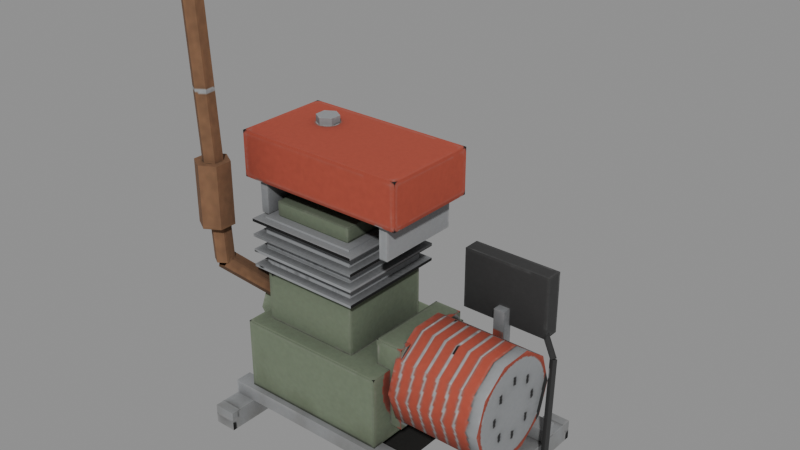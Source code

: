 # Source: generator_ab4_lo.blend  (saved by Blender 5.2.45; exported with 4.5.12 LTS)
import bpy
from mathutils import Matrix  # noqa: F401  (used for matrix-valued properties, if any)

bpy.ops.wm.read_factory_settings(use_empty=True)
scene = bpy.context.scene
scene.name = 'Scene'

# ---- images (referenced by path relative to the original .blend; pixels are not part of the script)
import os
ASSET_DIR = os.environ.get("B2B_ASSET_DIR", "")  # directory of the original .blend (textures are referenced by path, not embedded)
HERE = os.path.dirname(os.path.abspath(__file__))  # packed textures are extracted next to this script under _unpacked/

def load_image(name, relpath, width, height, colorspace="sRGB"):
    """Load a texture the original file referenced (path relative to the .blend, or extracted next to this script)."""
    p = next((c for c in (os.path.join(HERE, relpath), os.path.join(ASSET_DIR, relpath)) if relpath and os.path.exists(c)), "")
    if p:
        img = bpy.data.images.load(p, check_existing=True)
        img.name = name
    else:  # same state as the original file: an image datablock whose file is absent (Cycles renders it pink)
        img = bpy.data.images.new(name, width, height)
        img.source = "FILE"
        img.filepath = "//" + (relpath or name)
    img.colorspace_settings.name = colorspace
    return img
img_generator_ab4_lo = load_image('generator_ab4_lo', '_unpacked/generator_ab4.70576271.png', 1024, 1024, 'sRGB')

# ---- materials (node trees are filled in below, after node groups)
mat_generator_ab4_lo = bpy.data.materials.new('generator_ab4_lo')

# ---- material node trees
mat_generator_ab4_lo.use_nodes = True; mat_generator_ab4_lo.node_tree.nodes.clear()
_N = mat_generator_ab4_lo.node_tree.nodes; _L = mat_generator_ab4_lo.node_tree.links
n0 = _N.new('ShaderNodeBsdfPrincipled'); n0.name = 'Principled BSDF'; n0.location = (-200, 100)
n0.inputs[2].default_value = 0.9
n0.inputs[10].default_value = 0.005
n1 = _N.new('ShaderNodeOutputMaterial'); n1.name = 'Material Output'; n1.location = (200, 100)
n2 = _N.new('ShaderNodeTexImage'); n2.name = 'Image Texture'; n2.location = (0, 0)
n2.image = img_generator_ab4_lo
_L.new(n0.outputs[0], n1.inputs[0])
_L.new(n2.outputs[0], n0.inputs[0])
n1.is_active_output = True

# ---- meshes
me_generator_ab4_lo = bpy.data.meshes.new('generator_ab4_lo')
me_generator_ab4_lo.from_pydata([(-0.49, -0.35, 0.0), (-0.49, -0.35, 0.07), (-0.49, 0.35, 0.0), (-0.49, 0.35, 0.07), (-0.41, -0.35, 0.0), (-0.41, -0.35, 0.07), (-0.41, 0.35, 0.0), (-0.41, 0.35, 0.07), (0.41, -0.35, 0.0), (0.41, -0.35, 0.07), (0.41, 0.35, 0.0), (0.41, 0.35, 0.07), (0.49, -0.35, 0.0), (0.49, -0.35, 0.07), (0.49, 0.35, 0.0), (0.49, 0.35, 0.07), (-0.49, -0.25, 0.07), (-0.49, -0.25, 0.12), (-0.49, -0.19, 0.07), (-0.49, -0.19, 0.12), (0.49, -0.25, 0.07), (0.49, -0.25, 0.12), (0.49, -0.19, 0.07), (0.49, -0.19, 0.12), (-0.49, 0.19, 0.07), (-0.49, 0.19, 0.12), (-0.49, 0.25, 0.07), (-0.49, 0.25, 0.12), (0.49, 0.19, 0.07), (0.49, 0.19, 0.12), (0.49, 0.25, 0.07), (0.49, 0.25, 0.12), (-0.35, -0.18, 0.0), (-0.35, -0.18, 0.002), (-0.35, 0.18, 0.0), (-0.35, 0.18, 0.002), (0.15, -0.18, 0.0), (0.15, -0.18, 0.002), (0.15, 0.18, 0.0), (0.15, 0.18, 0.002), (-0.425, -0.23, 0.12), (-0.425, -0.23, 0.38), (-0.425, 0.23, 0.12), (-0.425, 0.23, 0.38), (0.125, -0.23, 0.12), (0.125, -0.23, 0.38), (0.125, 0.23, 0.12), (0.125, 0.23, 0.38), (-0.38, -0.17, 0.37), (-0.38, -0.17, 0.57), (-0.38, 0.17, 0.37), (-0.38, 0.17, 0.57), (-0.02, -0.17, 0.37), (-0.02, -0.17, 0.57), (-0.02, 0.17, 0.37), (-0.02, 0.17, 0.57), (-0.38, -0.17, 0.5775), (-0.38, -0.17, 0.7625), (-0.38, 0.17, 0.5775), (-0.38, 0.17, 0.7625), (-0.02, -0.17, 0.5775), (-0.02, -0.17, 0.7625), (-0.02, 0.17, 0.5775), (-0.02, 0.17, 0.7625), (-0.41, -0.2, 0.581), (-0.41, -0.2, 0.591), (-0.41, 0.2, 0.581), (-0.41, 0.2, 0.591), (0.01, -0.2, 0.581), (0.01, -0.2, 0.591), (0.01, 0.2, 0.581), (0.01, 0.2, 0.591), (-0.41, -0.2, 0.636), (-0.41, -0.2, 0.646), (-0.41, 0.2, 0.636), (-0.41, 0.2, 0.646), (0.01, -0.2, 0.636), (0.01, -0.2, 0.646), (0.01, 0.2, 0.636), (0.01, 0.2, 0.646), (-0.41, -0.2, 0.691), (-0.41, -0.2, 0.701), (-0.41, 0.2, 0.691), (-0.41, 0.2, 0.701), (0.01, -0.2, 0.691), (0.01, -0.2, 0.701), (0.01, 0.2, 0.691), (0.01, 0.2, 0.701), (-0.41, -0.2, 0.746), (-0.41, -0.2, 0.756), (-0.41, 0.2, 0.746), (-0.41, 0.2, 0.756), (0.01, -0.2, 0.746), (0.01, -0.2, 0.756), (0.01, 0.2, 0.746), (0.01, 0.2, 0.756), (-0.35, -0.14, 0.765), (-0.35, -0.14, 0.815), (-0.35, 0.14, 0.765), (-0.35, 0.14, 0.815), (-0.05, -0.14, 0.765), (-0.05, -0.14, 0.815), (-0.05, 0.14, 0.765), (-0.05, 0.14, 0.815), (-0.415, -0.15, 0.76), (-0.415, -0.15, 0.9), (-0.415, 0.15, 0.76), (-0.415, 0.15, 0.9), (-0.385, -0.15, 0.76), (-0.385, -0.15, 0.9), (-0.385, 0.15, 0.76), (-0.385, 0.15, 0.9), (0.085, -0.15, 0.76), (0.085, -0.15, 0.9), (0.085, 0.15, 0.76), (0.085, 0.15, 0.9), (0.115, -0.15, 0.76), (0.115, -0.15, 0.9), (0.115, 0.15, 0.76), (0.115, 0.15, 0.9), (-0.46, -0.17, 0.88), (-0.46, -0.17, 1.04), (-0.46, 0.17, 0.88), (-0.46, 0.17, 1.04), (0.16, -0.17, 0.88), (0.16, -0.17, 1.04), (0.16, 0.17, 0.88), (0.16, 0.17, 1.04), (0.07, -0.15, 0.17), (0.07, -0.15, 0.47), (-0.3, 0.09, 1.035), (-0.3, 0.09, 1.065), (-0.2654, 0.07, 1.035), (-0.2654, 0.07, 1.065), (-0.2654, 0.03, 1.035), (-0.2654, 0.03, 1.065), (-0.3, 0.01, 1.035), (-0.3, 0.01, 1.065), (-0.3346, 0.03, 1.035), (-0.3346, 0.03, 1.065), (-0.3346, 0.07, 1.035), (-0.3346, 0.07, 1.065), (0.15, 0.19, 0.32), (0.49, 0.19, 0.32), (0.15, 0.1537, 0.2083), (0.49, 0.1537, 0.2083), (0.15, 0.05871, 0.1393), (0.49, 0.05871, 0.1393), (0.15, -0.05871, 0.1393), (0.49, -0.05871, 0.1393), (0.15, -0.1537, 0.2083), (0.49, -0.1537, 0.2083), (0.15, -0.19, 0.32), (0.49, -0.19, 0.32), (0.15, -0.1537, 0.4317), (0.49, -0.1537, 0.4317), (0.15, -0.05871, 0.5007), (0.49, -0.05871, 0.5007), (0.15, 0.05871, 0.5007), (0.49, 0.05871, 0.5007), (0.15, 0.1537, 0.4317), (0.49, 0.1537, 0.4317), (0.07, 0.15, 0.17), (0.07, 0.15, 0.47), (0.17, -0.15, 0.17), (0.17, -0.15, 0.47), (0.17, 0.15, 0.17), (0.17, 0.15, 0.47), (0.14, 0.21, 0.67), (0.14, 0.21, 0.45), (-0.2, 0.27, 0.69), (-0.2, 0.17, 0.69), (-0.1394, 0.27, 0.655), (-0.1394, 0.17, 0.655), (-0.1394, 0.27, 0.585), (-0.1394, 0.17, 0.585), (-0.2, 0.27, 0.55), (-0.2, 0.17, 0.55), (-0.2606, 0.27, 0.585), (-0.2606, 0.17, 0.585), (-0.2606, 0.27, 0.655), (-0.2606, 0.17, 0.655), (-0.48, 0.12, 0.36), (-0.42, 0.12, 0.36), (-0.48, 0.08485, 0.2751), (-0.42, 0.08485, 0.2751), (-0.48, 0.0, 0.24), (-0.42, 0.0, 0.24), (-0.48, -0.08485, 0.2751), (-0.42, -0.08485, 0.2751), (-0.48, -0.12, 0.36), (-0.42, -0.12, 0.36), (-0.48, -0.08485, 0.4449), (-0.42, -0.08485, 0.4449), (-0.48, 0.0, 0.48), (-0.42, 0.0, 0.48), (-0.48, 0.08485, 0.4449), (-0.42, 0.08485, 0.4449), (0.14, 0.27, 0.45), (0.14, 0.27, 0.67), (0.46, 0.21, 0.45), (0.46, 0.21, 0.67), (0.46, 0.27, 0.45), (0.46, 0.27, 0.67), (0.28, 0.18, 0.21), (0.28, 0.18, 0.51), (0.28, 0.22, 0.21), (0.28, 0.22, 0.51), (0.32, 0.18, 0.21), (0.32, 0.18, 0.51), (0.32, 0.22, 0.21), (0.32, 0.22, 0.51), (0.428, 0.236, 0.508), (0.508, 0.196, 0.408), (0.4254, 0.2507, 0.5), (0.5054, 0.2107, 0.4), (0.412, 0.244, 0.492), (0.492, 0.204, 0.392), (0.4146, 0.2293, 0.5), (0.4946, 0.1893, 0.4), (0.5051, 0.1898, 0.4037), (0.5551, 0.0898, 0.06375), (0.5107, 0.2054, 0.4), (0.5607, 0.1054, 0.06), (0.4949, 0.2102, 0.3963), (0.5449, 0.1102, 0.05625), (0.4893, 0.1946, 0.4), (0.5393, 0.09463, 0.06), (0.5502, 0.09884, 0.07194), (0.6202, -0.3012, 0.03194), (0.5618, 0.1021, 0.06), (0.6318, -0.2979, 0.02), (0.5498, 0.1012, 0.04806), (0.6198, -0.2988, 0.008058), (0.5382, 0.09793, 0.06), (0.6082, -0.3021, 0.02), (-0.4091, -0.07957, 0.4762), (-0.4891, -0.2296, 0.6262), (-0.3878, -0.104, 0.4631), (-0.4678, -0.254, 0.6131), (-0.3987, -0.1245, 0.4369), (-0.4787, -0.2745, 0.5869), (-0.4309, -0.1204, 0.4238), (-0.5109, -0.2704, 0.5738), (-0.4522, -0.09595, 0.4369), (-0.5322, -0.246, 0.5869), (-0.4413, -0.07552, 0.4631), (-0.5213, -0.2255, 0.6131), (-0.5, -0.215, 0.6017), (-0.5, -0.265, 1.602), (-0.4697, -0.2325, 0.6009), (-0.4697, -0.2825, 1.601), (-0.4697, -0.2675, 0.5991), (-0.4697, -0.3175, 1.599), (-0.5, -0.285, 0.5983), (-0.5, -0.335, 1.598), (-0.5303, -0.2675, 0.5991), (-0.5303, -0.3175, 1.599), (-0.5303, -0.2325, 0.6009), (-0.5303, -0.2825, 1.601), (-0.5, -0.21, 0.74), (-0.5, -0.21, 0.96), (-0.448, -0.24, 0.74), (-0.448, -0.24, 0.96), (-0.448, -0.3, 0.74), (-0.448, -0.3, 0.96), (-0.5, -0.33, 0.74), (-0.5, -0.33, 0.96), (-0.552, -0.3, 0.74), (-0.552, -0.3, 0.96), (-0.552, -0.24, 0.74), (-0.552, -0.24, 0.96)], [], [(0, 1, 3, 2), (2, 3, 7, 6), (6, 7, 5, 4), (4, 5, 1, 0), (8, 9, 11, 10), (7, 3, 1, 5), (10, 11, 15, 14), (14, 15, 13, 12), (12, 13, 9, 8), (16, 17, 19, 18), (15, 11, 9, 13), (18, 19, 23, 22), (22, 23, 21, 20), (20, 21, 17, 16), (18, 22, 20, 16), (23, 19, 17, 21), (24, 25, 27, 26), (26, 27, 31, 30), (30, 31, 29, 28), (28, 29, 25, 24), (26, 30, 28, 24), (31, 27, 25, 29), (32, 33, 35, 34), (34, 35, 39, 38), (38, 39, 37, 36), (36, 37, 33, 32), (40, 41, 43, 42), (39, 35, 33, 37), (42, 43, 47, 46), (46, 47, 45, 44), (44, 45, 41, 40), (42, 46, 44, 40), (47, 43, 41, 45), (48, 49, 51, 50), (50, 51, 55, 54), (54, 55, 53, 52), (52, 53, 49, 48), (50, 54, 52, 48), (55, 51, 49, 53), (56, 57, 59, 58), (58, 59, 63, 62), (62, 63, 61, 60), (60, 61, 57, 56), (58, 62, 60, 56), (63, 59, 57, 61), (64, 65, 67, 66), (66, 67, 71, 70), (70, 71, 69, 68), (68, 69, 65, 64), (66, 70, 68, 64), (71, 67, 65, 69), (72, 73, 75, 74), (74, 75, 79, 78), (78, 79, 77, 76), (76, 77, 73, 72), (74, 78, 76, 72), (79, 75, 73, 77), (80, 81, 83, 82), (82, 83, 87, 86), (86, 87, 85, 84), (84, 85, 81, 80), (82, 86, 84, 80), (87, 83, 81, 85), (88, 89, 91, 90), (90, 91, 95, 94), (94, 95, 93, 92), (92, 93, 89, 88), (90, 94, 92, 88), (95, 91, 89, 93), (96, 97, 99, 98), (98, 99, 103, 102), (102, 103, 101, 100), (100, 101, 97, 96), (98, 102, 100, 96), (103, 99, 97, 101), (104, 105, 107, 106), (106, 107, 111, 110), (110, 111, 109, 108), (108, 109, 105, 104), (106, 110, 108, 104), (111, 107, 105, 109), (112, 113, 115, 114), (114, 115, 119, 118), (118, 119, 117, 116), (116, 117, 113, 112), (114, 118, 116, 112), (119, 115, 113, 117), (120, 121, 123, 122), (122, 123, 127, 126), (126, 127, 125, 124), (124, 125, 121, 120), (122, 126, 124, 120), (127, 123, 121, 125), (174, 175, 177, 176), (206, 210, 208, 204), (130, 131, 133, 132), (167, 163, 129, 165), (214, 215, 217, 216), (132, 133, 135, 134), (203, 199, 168, 201), (142, 143, 145, 144), (134, 135, 137, 136), (204, 205, 207, 206), (170, 171, 173, 172), (136, 137, 139, 138), (133, 131, 141, 139, 137, 135), (176, 177, 179, 178), (138, 139, 141, 140), (146, 147, 149, 148), (144, 145, 147, 146), (140, 141, 131, 130), (130, 132, 134, 136, 138, 140), (148, 149, 151, 150), (198, 202, 200, 169), (162, 166, 164, 128), (150, 151, 153, 152), (182, 183, 185, 184), (164, 165, 129, 128), (152, 153, 155, 154), (172, 173, 175, 174), (166, 167, 165, 164), (154, 155, 157, 156), (186, 187, 189, 188), (162, 163, 167, 166), (156, 157, 159, 158), (147, 145, 143, 161, 159, 157, 155, 153, 151, 149), (128, 129, 163, 162), (158, 159, 161, 160), (211, 207, 205, 209), (184, 185, 187, 186), (160, 161, 143, 142), (148, 150, 152, 154, 156, 158, 160, 142, 144, 146), (178, 180, 170, 172, 174, 176), (178, 179, 181, 180), (216, 217, 219, 218), (200, 201, 168, 169), (180, 181, 171, 170), (173, 171, 181, 179, 177, 175), (188, 189, 191, 190), (208, 209, 205, 204), (202, 203, 201, 200), (190, 191, 193, 192), (210, 211, 209, 208), (198, 199, 203, 202), (192, 193, 195, 194), (187, 185, 183, 197, 195, 193, 191, 189), (169, 168, 199, 198), (194, 195, 197, 196), (212, 213, 215, 214), (206, 207, 211, 210), (196, 197, 183, 182), (188, 190, 192, 194, 196, 182, 184, 186), (218, 219, 213, 212), (220, 221, 223, 222), (222, 223, 225, 224), (224, 225, 227, 226), (226, 227, 221, 220), (228, 229, 231, 230), (230, 231, 233, 232), (232, 233, 235, 234), (234, 235, 229, 228), (236, 237, 239, 238), (238, 239, 241, 240), (240, 241, 243, 242), (242, 243, 245, 244), (244, 245, 247, 246), (246, 247, 237, 236), (248, 249, 251, 250), (250, 251, 253, 252), (252, 253, 255, 254), (254, 255, 257, 256), (256, 257, 259, 258), (258, 259, 249, 248), (260, 261, 263, 262), (262, 263, 265, 264), (264, 265, 267, 266), (266, 267, 269, 268), (263, 261, 271, 269, 267, 265), (268, 269, 271, 270), (270, 271, 261, 260), (260, 262, 264, 266, 268, 270)])
me_generator_ab4_lo.polygons.foreach_set('use_smooth', [0, 0, 0, 0, 0, 0, 0, 0, 0, 0, 0, 0, 0, 0, 0, 0, 0, 0, 0, 0, 0, 0, 0, 0, 0, 0, 0, 0, 0, 0, 0, 0, 0, 0, 0, 0, 0, 0, 0, 0, 0, 0, 0, 0, 0, 0, 0, 0, 0, 0, 0, 0, 0, 0, 0, 0, 0, 0, 0, 0, 0, 0, 0, 0, 0, 0, 0, 0, 0, 0, 0, 0, 0, 0, 0, 0, 0, 0, 0, 0, 0, 0, 0, 0, 0, 0, 0, 0, 0, 0, 0, 0, 0, 1, 0, 1, 0, 0, 1, 0, 1, 1, 0, 1, 1, 0, 1, 1, 1, 1, 1, 0, 1, 0, 0, 1, 1, 0, 1, 1, 0, 1, 1, 0, 1, 0, 0, 1, 0, 1, 1, 0, 0, 1, 0, 0, 1, 0, 1, 0, 0, 1, 0, 0, 1, 0, 0, 1, 0, 0, 1, 0, 0, 0, 0, 0, 0, 0, 0, 0, 0, 1, 1, 1, 1, 1, 1, 1, 1, 1, 1, 1, 1, 1, 1, 1, 1, 0, 1, 1, 0])
_k = set([(0, 1), (1, 3), (1, 5), (2, 3), (3, 7), (4, 5), (5, 7), (6, 7), (8, 9), (9, 11), (9, 13), (10, 11), (11, 15), (12, 13), (13, 15), (14, 15), (16, 17), (16, 18), (16, 20), (17, 19), (17, 21), (18, 19), (18, 22), (19, 23), (20, 21), (20, 22), (21, 23), (22, 23), (24, 25), (24, 26), (24, 28), (25, 27), (25, 29), (26, 27), (26, 30), (27, 31), (28, 29), (28, 30), (29, 31), (30, 31), (32, 33), (33, 35), (33, 37), (34, 35), (35, 39), (36, 37), (37, 39), (38, 39), (40, 41), (40, 42), (40, 44), (41, 43), (41, 45), (42, 43), (42, 46), (43, 47), (44, 45), (44, 46), (45, 47), (46, 47), (48, 49), (48, 50), (48, 52), (49, 51), (49, 53), (50, 51), (50, 54), (51, 55), (52, 53), (52, 54), (53, 55), (54, 55), (56, 57), (56, 58), (56, 60), (57, 59), (57, 61), (58, 59), (58, 62), (59, 63), (60, 61), (60, 62), (61, 63), (62, 63), (64, 65), (64, 66), (64, 68), (65, 67), (65, 69), (66, 67), (66, 70), (67, 71), (68, 69), (68, 70), (69, 71), (70, 71), (72, 73), (72, 74), (72, 76), (73, 75), (73, 77), (74, 75), (74, 78), (75, 79), (76, 77), (76, 78), (77, 79), (78, 79), (80, 81), (80, 82), (80, 84), (81, 83), (81, 85), (82, 83), (82, 86), (83, 87), (84, 85), (84, 86), (85, 87), (86, 87), (88, 89), (88, 90), (88, 92), (89, 91), (89, 93), (90, 91), (90, 94), (91, 95), (92, 93), (92, 94), (93, 95), (94, 95), (96, 97), (96, 98), (96, 100), (97, 99), (97, 101), (98, 99), (98, 102), (99, 103), (100, 101), (100, 102), (101, 103), (102, 103), (104, 105), (104, 106), (104, 108), (105, 107), (105, 109), (106, 107), (106, 110), (107, 111), (108, 109), (108, 110), (109, 111), (110, 111), (112, 113), (112, 114), (112, 116), (113, 115), (113, 117), (114, 115), (114, 118), (115, 119), (116, 117), (116, 118), (117, 119), (118, 119), (120, 121), (120, 122), (120, 124), (121, 123), (121, 125), (122, 123), (122, 126), (123, 127), (124, 125), (124, 126), (125, 127), (126, 127), (128, 129), (128, 162), (128, 164), (129, 163), (129, 165), (130, 131), (130, 132), (130, 140), (131, 133), (131, 141), (132, 133), (132, 134), (133, 135), (134, 135), (134, 136), (135, 137), (136, 137), (136, 138), (137, 139), (138, 139), (138, 140), (139, 141), (140, 141), (142, 144), (142, 160), (143, 145), (143, 161), (144, 146), (145, 147), (146, 148), (147, 149), (148, 150), (149, 151), (150, 152), (151, 153), (152, 154), (153, 155), (154, 156), (155, 157), (156, 158), (157, 159), (158, 160), (159, 161), (162, 163), (162, 166), (163, 167), (164, 165), (164, 166), (165, 167), (166, 167), (168, 169), (168, 199), (168, 201), (169, 198), (169, 200), (170, 171), (170, 172), (170, 180), (171, 173), (171, 181), (172, 173), (172, 174), (173, 175), (174, 175), (174, 176), (175, 177), (176, 177), (176, 178), (177, 179), (178, 179), (178, 180), (179, 181), (180, 181), (182, 184), (182, 196), (183, 185), (183, 197), (184, 186), (185, 187), (186, 188), (187, 189), (188, 190), (189, 191), (190, 192), (191, 193), (192, 194), (193, 195), (194, 196), (195, 197), (198, 199), (198, 202), (199, 203), (200, 201), (200, 202), (201, 203), (202, 203), (204, 205), (204, 206), (204, 208), (205, 207), (205, 209), (206, 207), (206, 210), (207, 211), (208, 209), (208, 210), (209, 211), (210, 211), (212, 213), (214, 215), (216, 217), (218, 219), (220, 221), (222, 223), (224, 225), (226, 227), (228, 229), (230, 231), (232, 233), (234, 235), (236, 237), (238, 239), (240, 241), (242, 243), (244, 245), (246, 247), (248, 249), (250, 251), (252, 253), (254, 255), (256, 257), (258, 259), (260, 261), (260, 262), (260, 270), (261, 263), (261, 271), (262, 263), (262, 264), (263, 265), (264, 265), (264, 266), (265, 267), (266, 267), (266, 268), (267, 269), (268, 269), (268, 270), (269, 271), (270, 271)])
me_generator_ab4_lo.attributes.new('sharp_edge', 'BOOLEAN', 'EDGE').data.foreach_set('value', [ (min(e.vertices), max(e.vertices)) in _k for e in me_generator_ab4_lo.edges])
_uv = me_generator_ab4_lo.uv_layers.new(name='UVMap')
_uv.uv.foreach_set('vector', [0.5194, 0.1839, 0.5017, 0.1839, 0.5017, 0.00749, 0.5194, 0.007494, 0.7834, 0.9751, 0.7535, 0.9751, 0.7535, 0.941, 0.7834, 0.941, 0.1209, 0.3177, 0.1385, 0.3177, 0.1385, 0.4941, 0.1209, 0.4941, 0.9305, 0.6984, 0.943, 0.6981, 0.943, 0.7108, 0.9305, 0.7111, 0.5002, 0.4119, 0.4826, 0.4119, 0.4826, 0.2355, 0.5002, 0.2355, 0.4676, 0.4464, 0.4435, 0.4464, 0.4435, 0.2355, 0.4676, 0.2355, 0.7166, 0.5918, 0.6867, 0.5918, 0.6867, 0.5578, 0.7166, 0.5578, 0.1535, 0.3177, 0.1711, 0.3177, 0.1711, 0.4941, 0.1535, 0.4941, 0.9114, 0.8209, 0.9239, 0.8206, 0.9239, 0.8332, 0.9114, 0.8335, 0.6049, 0.4106, 0.5923, 0.4106, 0.5923, 0.3955, 0.6049, 0.3955, 0.3418, 0.4677, 0.3177, 0.4677, 0.3177, 0.2568, 0.3418, 0.2568, 0.0696, 0.425, 0.0483, 0.425, 0.0483, 0.00749, 0.0696, 0.007493, 0.5647, 0.3955, 0.5773, 0.3955, 0.5773, 0.4106, 0.5647, 0.4106, 0.5408, 0.2357, 0.5498, 0.2355, 0.5498, 0.3904, 0.5408, 0.3906, 0.5451, 0.00749, 0.5451, 0.1822, 0.5344, 0.1822, 0.5344, 0.00749, 0.172, 0.00749, 0.172, 0.3027, 0.1539, 0.3027, 0.1539, 0.00749, 0.6325, 0.4106, 0.6199, 0.4106, 0.6199, 0.3955, 0.6325, 0.3955, 0.1059, 0.425, 0.08458, 0.425, 0.08458, 0.00749, 0.1059, 0.007493, 0.3568, 0.4507, 0.3694, 0.4507, 0.3694, 0.4658, 0.3568, 0.4658, 0.56, 0.007698, 0.5689, 0.00749, 0.5689, 0.1624, 0.56, 0.1626, 0.5259, 0.2355, 0.5259, 0.4101, 0.5152, 0.4101, 0.5152, 0.2355, 0.1389, 0.00749, 0.1389, 0.3027, 0.1209, 0.3027, 0.1209, 0.00749, 0.8296, 0.6982, 0.8291, 0.6982, 0.8291, 0.6075, 0.8296, 0.6075, 0.4443, 0.2205, 0.4435, 0.2205, 0.4435, 0.00749, 0.4443, 0.00749, 0.1103, 0.5091, 0.1108, 0.5091, 0.1108, 0.5999, 0.1103, 0.5999, 0.1136, 0.7587, 0.1139, 0.7586, 0.1139, 0.8377, 0.1136, 0.8377, 0.7591, 0.3514, 0.6936, 0.3514, 0.6936, 0.2355, 0.7591, 0.2355, 0.2954, 0.4884, 0.2954, 0.639, 0.187, 0.639, 0.187, 0.4884, 0.4285, 0.2418, 0.3177, 0.2418, 0.3177, 0.00749, 0.4285, 0.007503, 0.6867, 0.4268, 0.7523, 0.4268, 0.7523, 0.5428, 0.6867, 0.5428, 0.7145, 0.132, 0.7608, 0.1309, 0.7608, 0.2179, 0.7145, 0.219, 0.5645, 0.749, 0.5645, 0.8471, 0.4826, 0.8471, 0.4826, 0.749, 0.6211, 0.4268, 0.6211, 0.5925, 0.4826, 0.5925, 0.4826, 0.4268, 0.2374, 0.8631, 0.187, 0.8631, 0.187, 0.7774, 0.2374, 0.7774, 0.0927, 0.6021, 0.00749, 0.6021, 0.00749, 0.4488, 0.0927, 0.4488, 0.7948, 0.1347, 0.8453, 0.1347, 0.8453, 0.2204, 0.7948, 0.2204, 0.3681, 0.8774, 0.4037, 0.8766, 0.4037, 0.9335, 0.3681, 0.9343, 0.06809, 0.8694, 0.06809, 0.9335, 0.00749, 0.9335, 0.00749, 0.8694, 0.2894, 0.654, 0.2894, 0.7625, 0.187, 0.7625, 0.187, 0.654, 0.8912, 0.6932, 0.8446, 0.6932, 0.8446, 0.6075, 0.8912, 0.6075, 0.4676, 0.6147, 0.3888, 0.6147, 0.3888, 0.4613, 0.4676, 0.4614, 0.2524, 0.7774, 0.299, 0.7774, 0.299, 0.8631, 0.2524, 0.8631, 0.2045, 0.8789, 0.2374, 0.8781, 0.2374, 0.935, 0.2045, 0.9358, 0.1711, 0.8731, 0.1711, 0.9372, 0.1105, 0.9372, 0.1105, 0.8731, 0.817, 0.00749, 0.817, 0.1159, 0.7145, 0.1159, 0.7145, 0.00749, 0.7873, 0.5276, 0.7847, 0.5276, 0.7847, 0.4268, 0.7873, 0.4268, 0.4188, 0.4357, 0.4145, 0.4357, 0.4145, 0.2568, 0.4188, 0.2568, 0.1686, 0.6519, 0.1711, 0.6519, 0.1711, 0.7527, 0.1686, 0.7527, 0.4826, 0.8621, 0.4843, 0.862, 0.4843, 0.9284, 0.4826, 0.9285, 0.9241, 0.5167, 0.9241, 0.5915, 0.8528, 0.5915, 0.8528, 0.5167, 0.7385, 0.6075, 0.7385, 0.734, 0.618, 0.734, 0.618, 0.6075, 0.7941, 0.3363, 0.7916, 0.3363, 0.7916, 0.2355, 0.7941, 0.2355, 0.3995, 0.4357, 0.3953, 0.4357, 0.3953, 0.2568, 0.3995, 0.2568, 0.1498, 0.6519, 0.1523, 0.6519, 0.1523, 0.7527, 0.1498, 0.7527, 0.4993, 0.8621, 0.5011, 0.862, 0.5011, 0.9284, 0.4993, 0.9285, 0.9238, 0.3361, 0.9238, 0.411, 0.8525, 0.411, 0.8525, 0.3361, 0.128, 0.6171, 0.128, 0.7437, 0.00749, 0.7437, 0.00749, 0.6171, 0.8048, 0.5276, 0.8022, 0.5276, 0.8022, 0.4268, 0.8048, 0.4268, 0.3611, 0.4357, 0.3568, 0.4357, 0.3568, 0.2568, 0.3611, 0.2568, 0.7672, 0.4268, 0.7698, 0.4268, 0.7698, 0.5277, 0.7672, 0.5277, 0.5352, 0.8621, 0.537, 0.862, 0.537, 0.9284, 0.5352, 0.9285, 0.9241, 0.4268, 0.9241, 0.5017, 0.8528, 0.5017, 0.8528, 0.4268, 0.6031, 0.6075, 0.6031, 0.734, 0.4826, 0.734, 0.4826, 0.6075, 0.7766, 0.3363, 0.7741, 0.3363, 0.7741, 0.2355, 0.7766, 0.2355, 0.3803, 0.4357, 0.376, 0.4357, 0.376, 0.2568, 0.3803, 0.2568, 0.3177, 0.6255, 0.3202, 0.6255, 0.3202, 0.7263, 0.3177, 0.7263, 0.5161, 0.8621, 0.5179, 0.862, 0.5179, 0.9284, 0.5161, 0.9285, 0.9315, 0.1347, 0.9315, 0.2096, 0.8602, 0.2096, 0.8602, 0.1347, 0.4676, 0.6297, 0.4676, 0.7562, 0.3471, 0.7562, 0.3471, 0.6297, 0.5645, 0.9326, 0.5519, 0.9326, 0.5519, 0.862, 0.5645, 0.862, 0.1711, 0.6369, 0.1498, 0.6369, 0.1498, 0.5091, 0.1711, 0.5091, 0.455, 0.8618, 0.4676, 0.8618, 0.4676, 0.9324, 0.455, 0.9324, 0.7672, 0.5428, 0.7761, 0.5426, 0.7761, 0.5901, 0.7672, 0.5903, 0.9846, 0.9213, 0.9846, 0.9748, 0.9347, 0.9748, 0.9347, 0.9213, 0.4314, 0.7712, 0.4314, 0.8616, 0.3471, 0.8616, 0.3471, 0.7712, 0.6651, 0.9354, 0.6298, 0.9354, 0.6298, 0.8598, 0.6651, 0.8598, 0.4186, 0.9362, 0.4186, 0.8766, 0.4314, 0.8766, 0.4314, 0.9362, 0.6946, 0.8579, 0.7299, 0.8579, 0.7299, 0.9335, 0.6946, 0.9335, 0.3152, 0.9582, 0.3152, 0.9333, 0.3199, 0.9334, 0.3199, 0.9583, 0.9734, 0.2096, 0.968, 0.2096, 0.968, 0.1561, 0.9734, 0.1561, 0.1348, 0.5995, 0.1258, 0.5995, 0.1258, 0.5091, 0.1348, 0.5091, 0.6148, 0.9354, 0.5795, 0.9354, 0.5795, 0.8598, 0.6148, 0.8598, 0.6756, 0.2185, 0.6756, 0.1588, 0.6884, 0.1588, 0.6884, 0.2185, 0.8611, 0.733, 0.8964, 0.733, 0.8964, 0.8086, 0.8611, 0.8086, 0.08307, 0.9663, 0.08307, 0.9414, 0.08781, 0.9415, 0.08781, 0.9664, 0.9714, 0.06096, 0.966, 0.06096, 0.966, 0.00749, 0.9714, 0.00749, 0.3268, 0.8316, 0.3177, 0.8316, 0.3177, 0.7413, 0.3268, 0.7413, 0.8929, 0.3212, 0.8525, 0.3211, 0.8525, 0.2355, 0.8929, 0.2355, 0.2551, 0.2716, 0.187, 0.2716, 0.187, 0.00749, 0.2551, 0.007498, 0.851, 0.007494, 0.8913, 0.00749, 0.8913, 0.09319, 0.851, 0.09319, 0.8091, 0.2361, 0.8376, 0.2355, 0.8376, 0.3335, 0.8091, 0.3342, 0.8141, 0.6075, 0.8141, 0.718, 0.7535, 0.718, 0.7535, 0.6075, 0.2894, 0.2866, 0.2894, 0.4734, 0.187, 0.4734, 0.187, 0.2866, 0.5196, 0.2205, 0.5017, 0.2205, 0.5017, 0.2097, 0.5196, 0.2097, 0.7983, 0.5854, 0.7983, 0.5925, 0.7911, 0.5925, 0.7911, 0.5854, 0.7584, 0.3869, 0.7456, 0.3869, 0.7457, 0.372, 0.7585, 0.372, 0.1711, 0.8581, 0.141, 0.8581, 0.141, 0.7677, 0.1711, 0.7677, 0.9531, 0.1548, 0.9531, 0.2096, 0.9465, 0.2087, 0.9465, 0.1539, 0.851, 0.1082, 0.8585, 0.1082, 0.8585, 0.1183, 0.851, 0.1183, 0.8378, 0.4268, 0.8378, 0.5232, 0.8197, 0.5232, 0.8197, 0.4268, 0.6122, 0.3805, 0.6122, 0.2357, 0.6599, 0.2355, 0.6599, 0.3803, 0.8446, 0.7082, 0.8499, 0.7082, 0.8499, 0.7153, 0.8446, 0.7153, 0.4575, 0.8468, 0.4575, 0.7712, 0.4676, 0.7712, 0.4676, 0.8468, 0.7005, 0.3903, 0.7307, 0.3903, 0.7307, 0.4085, 0.7005, 0.4085, 0.4646, 0.2205, 0.4593, 0.2205, 0.4593, 0.2134, 0.4646, 0.2134, 0.9167, 0.1195, 0.9063, 0.1135, 0.9063, 0.1015, 0.9167, 0.09543, 0.9272, 0.1015, 0.9272, 0.1135, 0.5196, 0.2097, 0.5017, 0.2097, 0.5017, 0.1988, 0.5196, 0.1988, 0.8687, 0.8337, 0.8611, 0.8337, 0.8611, 0.8236, 0.8687, 0.8236, 0.6437, 0.1588, 0.6437, 0.2194, 0.6228, 0.2194, 0.6228, 0.1588, 0.6606, 0.1588, 0.6606, 0.2194, 0.6437, 0.2194, 0.6437, 0.1588, 0.7585, 0.4015, 0.7457, 0.4015, 0.7456, 0.3869, 0.7584, 0.3869, 0.6475, 0.4071, 0.6475, 0.4, 0.6537, 0.3964, 0.6598, 0.4, 0.6598, 0.4071, 0.6537, 0.4106, 0.6228, 0.1588, 0.6228, 0.2194, 0.6058, 0.2194, 0.6058, 0.1588, 0.09376, 0.8694, 0.09376, 0.9264, 0.08307, 0.9264, 0.08307, 0.8694, 0.9643, 0.1389, 0.9465, 0.1389, 0.9465, 0.08547, 0.9643, 0.08547, 0.2524, 0.9353, 0.2524, 0.8816, 0.2719, 0.8781, 0.2719, 0.9319, 0.9078, 0.2715, 0.9334, 0.2715, 0.9336, 0.3078, 0.908, 0.3078, 0.8197, 0.5916, 0.8197, 0.5382, 0.8356, 0.5386, 0.8356, 0.592, 0.2719, 0.9319, 0.2719, 0.8781, 0.2921, 0.8806, 0.2921, 0.9344, 0.9159, 0.941, 0.9159, 0.9662, 0.8982, 0.9662, 0.8982, 0.941, 0.8441, 0.926, 0.8441, 0.8504, 0.9197, 0.8504, 0.9197, 0.926, 0.7535, 0.8354, 0.7535, 0.733, 0.7821, 0.733, 0.7821, 0.8354, 0.7422, 0.5729, 0.7315, 0.5729, 0.7315, 0.5578, 0.7422, 0.5578, 0.3177, 0.6105, 0.3177, 0.4827, 0.3603, 0.4827, 0.3603, 0.6105, 0.7821, 0.8354, 0.7821, 0.733, 0.8175, 0.733, 0.8175, 0.8354, 0.5969, 0.8357, 0.5795, 0.8117, 0.5795, 0.7821, 0.5969, 0.7582, 0.6251, 0.749, 0.6532, 0.7582, 0.6706, 0.7821, 0.6706, 0.8117, 0.6532, 0.8357, 0.6251, 0.8448, 0.7535, 0.926, 0.7535, 0.8504, 0.8291, 0.8504, 0.8291, 0.926, 0.8175, 0.8354, 0.8175, 0.733, 0.8461, 0.733, 0.8461, 0.8354, 0.5161, 0.9435, 0.5281, 0.9435, 0.5281, 0.9555, 0.5161, 0.9555, 0.7422, 0.588, 0.7315, 0.588, 0.7315, 0.5729, 0.7422, 0.5729, 0.5647, 0.3803, 0.5647, 0.2355, 0.6122, 0.2357, 0.6122, 0.3805, 0.00749, 0.7917, 0.02489, 0.7678, 0.05304, 0.7586, 0.08118, 0.7678, 0.09858, 0.7917, 0.09858, 0.8213, 0.08118, 0.8453, 0.05304, 0.8544, 0.02489, 0.8452, 0.00749, 0.8213, 0.8257, 0.396, 0.7999, 0.4109, 0.7741, 0.396, 0.7741, 0.3662, 0.7999, 0.3512, 0.8257, 0.3662, 0.8291, 0.941, 0.8291, 0.9662, 0.8115, 0.9662, 0.8115, 0.941, 0.9506, 0.804, 0.9506, 0.8311, 0.9465, 0.8305, 0.9465, 0.8034, 0.8441, 0.9419, 0.8833, 0.941, 0.8833, 0.9916, 0.8441, 0.9925, 0.7005, 0.372, 0.7307, 0.372, 0.7307, 0.3903, 0.7005, 0.3903, 0.9486, 0.31, 0.9582, 0.304, 0.9677, 0.3105, 0.9677, 0.3229, 0.9582, 0.329, 0.9486, 0.3225, 0.5436, 0.2144, 0.5345, 0.2162, 0.5345, 0.2006, 0.5436, 0.1988, 0.9486, 0.2889, 0.9486, 0.2355, 0.9549, 0.2356, 0.9549, 0.289, 0.9391, 0.5527, 0.9391, 0.4973, 0.9542, 0.4973, 0.9542, 0.5527, 0.9156, 0.7137, 0.9062, 0.7153, 0.9062, 0.6997, 0.9156, 0.6981, 0.9062, 0.6831, 0.9062, 0.6075, 0.9163, 0.6075, 0.9163, 0.6831, 0.6996, 0.1438, 0.6058, 0.1438, 0.6058, 0.00749, 0.6996, 0.007501, 0.9689, 0.3555, 0.987, 0.3555, 0.987, 0.3811, 0.9689, 0.3811, 0.9511, 0.9063, 0.9347, 0.8899, 0.9347, 0.8668, 0.9511, 0.8504, 0.9742, 0.8504, 0.9906, 0.8668, 0.9906, 0.8899, 0.9742, 0.9063, 0.9391, 0.4823, 0.9391, 0.4268, 0.9542, 0.4268, 0.9542, 0.4823, 0.9689, 0.3811, 0.987, 0.3811, 0.987, 0.4067, 0.9689, 0.4067, 0.7953, 0.5426, 0.7953, 0.5699, 0.7911, 0.5704, 0.7911, 0.5432, 0.6361, 0.5547, 0.6361, 0.4268, 0.6532, 0.4268, 0.6532, 0.5547, 0.908, 0.2355, 0.9336, 0.2355, 0.9334, 0.2715, 0.9078, 0.2715, 0.9476, 0.6831, 0.9313, 0.6668, 0.9313, 0.6436, 0.9476, 0.6272, 0.9708, 0.6272, 0.9871, 0.6436, 0.9871, 0.6668, 0.9708, 0.6831, 0.4835, 0.2003, 0.4835, 0.22, 0.4805, 0.2199, 0.4805, 0.2002, 0.836, 0.007676, 0.836, 0.09707, 0.8319, 0.09688, 0.8319, 0.00749, 0.5908, 0.00749, 0.5908, 0.1544, 0.5839, 0.1549, 0.5839, 0.008043, 0.7799, 0.1309, 0.7799, 0.2203, 0.7758, 0.2204, 0.7758, 0.1311, 0.9315, 0.733, 0.9315, 0.7962, 0.9285, 0.7962, 0.9285, 0.7331, 0.6786, 0.2361, 0.6786, 0.357, 0.6749, 0.3564, 0.6749, 0.2355, 0.9114, 0.8054, 0.9114, 0.733, 0.9135, 0.7332, 0.9135, 0.8056, 0.3199, 0.8466, 0.3199, 0.9179, 0.3177, 0.9183, 0.3177, 0.847, 0.6681, 0.5495, 0.6681, 0.4272, 0.6718, 0.4268, 0.6718, 0.5492, 0.936, 0.06319, 0.936, 0.009444, 0.9427, 0.00749, 0.9427, 0.06123, 0.9427, 0.06123, 0.9427, 0.00749, 0.951, 0.008483, 0.951, 0.06223, 0.5857, 0.2163, 0.5857, 0.1791, 0.5907, 0.1776, 0.5907, 0.2149, 0.3381, 0.9306, 0.3381, 0.8766, 0.3447, 0.8785, 0.3447, 0.9325, 0.3447, 0.9325, 0.3447, 0.8785, 0.3531, 0.8776, 0.3531, 0.9315, 0.9063, 0.079, 0.9063, 0.00749, 0.921, 0.008933, 0.921, 0.08045, 0.0203, 0.4333, 0.0203, 0.00749, 0.03332, 0.007919, 0.03332, 0.4338, 0.2939, 0.2599, 0.2939, 0.00749, 0.3027, 0.007491, 0.3027, 0.2599, 0.4593, 0.1859, 0.4593, 0.00749, 0.4655, 0.00749, 0.4655, 0.1859, 0.4805, 0.1853, 0.4805, 0.007513, 0.4868, 0.00749, 0.4868, 0.1852, 0.2701, 0.2599, 0.2701, 0.007492, 0.2789, 0.00749, 0.2789, 0.2599, 0.00749, 0.4338, 0.00749, 0.007939, 0.0203, 0.00749, 0.0203, 0.4333, 0.7076, 0.8428, 0.7076, 0.749, 0.7299, 0.7491, 0.7299, 0.8429, 0.9465, 0.7885, 0.9465, 0.733, 0.9616, 0.733, 0.9616, 0.7885, 0.56, 0.2168, 0.56, 0.1776, 0.5707, 0.1776, 0.5707, 0.2168, 0.6749, 0.4112, 0.6749, 0.372, 0.6856, 0.372, 0.6856, 0.4112, 0.9704, 0.5948, 0.9547, 0.6039, 0.9391, 0.5948, 0.9391, 0.5767, 0.9547, 0.5677, 0.9704, 0.5767, 0.9388, 0.411, 0.9388, 0.3555, 0.9539, 0.3555, 0.9539, 0.411, 0.6856, 0.8429, 0.6856, 0.7491, 0.7076, 0.749, 0.7076, 0.8428, 0.6361, 0.575, 0.6454, 0.5696, 0.6546, 0.575, 0.6546, 0.5857, 0.6454, 0.591, 0.6361, 0.5857])
me_generator_ab4_lo.materials.append(mat_generator_ab4_lo)
me_generator_ab4_lo.update()

# ---- objects
ob_generator_ab4_lo = bpy.data.objects.new('generator_ab4_lo', me_generator_ab4_lo)

# ---- transforms, parenting, visibility, modifiers, constraints
ob_generator_ab4_lo.location = (0.0, 0.0, 0.0)

# ---- collection membership
scene.collection.objects.link(ob_generator_ab4_lo)

# ---- scene / render settings (as saved in the file)
scene.frame_start = 1; scene.frame_end = 250; scene.frame_set(1)
scene.render.engine = 'CYCLES'
scene.render.bake_bias = 0.0
scene.render.bake_samples = 0
scene.render.compositor_device = 'GPU'
scene.cycles.samples = 4
scene.eevee.use_volume_custom_range = False
scene.eevee.fast_gi_thickness_near = 0.1
scene.eevee.fast_gi_thickness_far = 0.0
scene.eevee.ray_tracing_options.screen_trace_thickness = 0.1
bpy.context.view_layer.update()

# ---- added for rendering (the .blend has no active camera and no usable light): camera, sun + grey world if the file has none
cam_auto = bpy.data.cameras.new('AutoCamera')
cam_auto.lens = 50.0
cam_auto.sensor_width = 36.0
cam_auto.clip_end = 1000.0
ob_auto_camera = bpy.data.objects.new('AutoCamera', cam_auto)
scene.collection.objects.link(ob_auto_camera)
ob_auto_camera.location = (1.99321, -2.34394, 2.3635)
ob_auto_camera.rotation_euler = (1.09748, -7.21219e-08, 0.694738)
scene.camera = ob_auto_camera
light_auto_sun = bpy.data.lights.new('AutoSun', 'SUN')
light_auto_sun.energy = 3.0
light_auto_sun.angle = 0.0523599
ob_auto_sun = bpy.data.objects.new('AutoSun', light_auto_sun)
scene.collection.objects.link(ob_auto_sun)
ob_auto_sun.rotation_euler = (0.872665, 0.174533, 0.523599)
if scene.world is None:
    world_auto = bpy.data.worlds.new('AutoWorld')
    world_auto.color = (0.3, 0.3, 0.3)
    scene.world = world_auto
bpy.context.view_layer.update()

